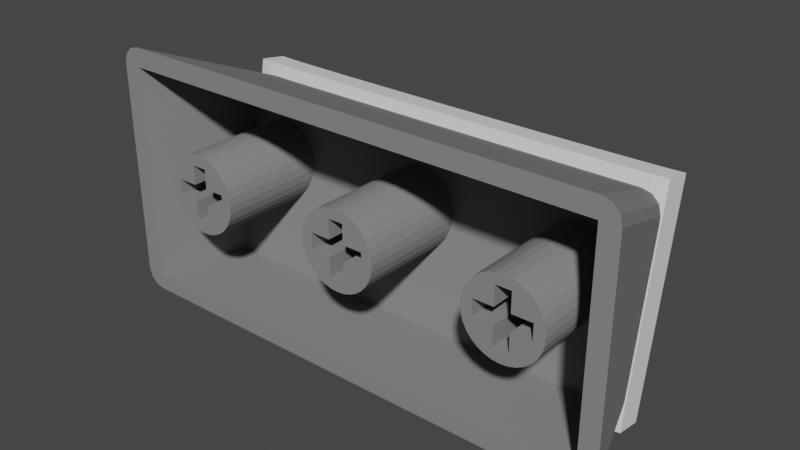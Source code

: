 # Source: Keycap-R1-2x1.blend  (saved by Blender 3.0.42; exported with 4.5.12 LTS)
import bpy
from mathutils import Matrix  # noqa: F401  (used for matrix-valued properties, if any)

bpy.ops.wm.read_factory_settings(use_empty=True)
scene = bpy.context.scene
scene.name = 'Scene'

# ---- materials (node trees are filled in below, after node groups)
mat_keycap = bpy.data.materials.new('Keycap')
mat_keycap.alpha_threshold = 0.0
mat_keycap.use_transparent_shadow = False
mat_keycap.diffuse_color = (0.2396, 0.2396, 0.2396, 1.0)
mat_keycap.specular_color = (0.01, 0.01, 0.01)
mat_keycap.roughness = 0.5

# ---- node groups
ng_auto_smooth = bpy.data.node_groups.new('Auto Smooth', 'GeometryNodeTree')
_s = ng_auto_smooth.interface.new_socket(name='Geometry', in_out='OUTPUT', socket_type='NodeSocketGeometry')
_s = ng_auto_smooth.interface.new_socket(name='Geometry', in_out='INPUT', socket_type='NodeSocketGeometry')
_s = ng_auto_smooth.interface.new_socket(name='Angle', in_out='INPUT', socket_type='NodeSocketFloat')
_s.subtype = 'ANGLE'
_s.min_value = 0.0
_s.max_value = 3.142
ng_auto_smooth.is_modifier = True
_N = ng_auto_smooth.nodes; _L = ng_auto_smooth.links
n0 = _N.new('NodeGroupOutput'); n0.name = 'Group Output'; n0.location = (480, -100)
n1 = _N.new('NodeGroupInput'); n1.name = 'Group Input'; n1.location = (-420, -300)
n2 = _N.new('NodeGroupInput'); n2.name = 'Group Input.001'; n2.location = (-60, -100)
n3 = _N.new('GeometryNodeSetShadeSmooth'); n3.name = 'Set Shade Smooth'; n3.location = (120, -100)
n3.domain = 'EDGE'
n4 = _N.new('GeometryNodeSetShadeSmooth'); n4.name = 'Set Shade Smooth.001'; n4.location = (300, -100)
n5 = _N.new('GeometryNodeInputMeshEdgeAngle'); n5.name = 'Edge Angle'; n5.location = (-420, -220)
n6 = _N.new('GeometryNodeInputEdgeSmooth'); n6.name = 'Is Edge Smooth'; n6.location = (-60, -160)
n7 = _N.new('GeometryNodeInputShadeSmooth'); n7.name = 'Is Face Smooth'; n7.location = (-240, -340)
n8 = _N.new('FunctionNodeBooleanMath'); n8.name = 'Boolean Math'; n8.location = (-60, -220)
n9 = _N.new('FunctionNodeCompare'); n9.name = 'Compare'; n9.location = (-240, -180)
n9.operation = 'LESS_EQUAL'
_L.new(n5.outputs[0], n9.inputs[0])
_L.new(n4.outputs[0], n0.inputs[0])
_L.new(n1.outputs[1], n9.inputs[1])
_L.new(n9.outputs[0], n8.inputs[0])
_L.new(n7.outputs[0], n8.inputs[1])
_L.new(n2.outputs[0], n3.inputs[0])
_L.new(n6.outputs[0], n3.inputs[1])
_L.new(n3.outputs[0], n4.inputs[0])
_L.new(n8.outputs[0], n3.inputs[2])
n0.is_active_output = True

# ---- material node trees

# ---- world
world_world = bpy.data.worlds.new('World'); scene.world = world_world
world_world.use_nodes = True; world_world.node_tree.nodes.clear()
_N = world_world.node_tree.nodes; _L = world_world.node_tree.links
n0 = _N.new('ShaderNodeOutputWorld'); n0.name = 'World Output'; n0.location = (300, 300)
n1 = _N.new('ShaderNodeBackground'); n1.name = 'Background'; n1.location = (10, 300)
n1.inputs[0].default_value = (0.05088, 0.05088, 0.05088, 1.0)
_L.new(n1.outputs[0], n0.inputs[0])
n0.is_active_output = True
world_world.color = (0.05088, 0.05088, 0.05088)
world_world.use_sun_shadow = False
world_world.sun_shadow_jitter_overblur = 0.0

# ---- meshes
me_plane = bpy.data.meshes.new('Plane')
me_plane.from_pydata([(-0.55, -0.6, -12.0), (0.55, -0.6, -12.0), (-0.55, 0.6, -12.0), (0.55, 0.6, -12.0), (2.0, -0.6, -12.0), (2.0, 0.6, -12.0), (-2.0, -0.6, -12.0), (-2.0, 0.6, -12.0), (-0.55, 2.0, -12.0), (0.55, 2.0, -12.0), (-0.55, -2.0, -12.0), (0.55, -2.0, -12.0), (-0.55, -0.6, -19.0), (0.55, -0.6, -19.0), (-0.55, 0.6, -19.0), (0.55, 0.6, -19.0), (2.0, -0.6, -19.0), (2.0, 0.6, -19.0), (-2.0, -0.6, -19.0), (-2.0, 0.6, -19.0), (-0.55, 2.0, -19.0), (0.55, 2.0, -19.0), (-0.55, -2.0, -19.0), (0.55, -2.0, -19.0), (0.0, 2.8, -12.0), (-0.5463, 2.746, -12.0), (-1.072, 2.587, -12.0), (-1.556, 2.328, -12.0), (-1.98, 1.98, -12.0), (-2.328, 1.556, -12.0), (-2.587, 1.072, -12.0), (-2.746, 0.5463, -12.0), (-2.8, -6.469e-07, -12.0), (-2.746, -0.5463, -12.0), (-2.587, -1.072, -12.0), (-2.328, -1.556, -12.0), (-1.98, -1.98, -12.0), (-1.556, -2.328, -12.0), (-1.072, -2.587, -12.0), (-0.5463, -2.746, -12.0), (2.448e-07, -2.8, -12.0), (0.5463, -2.746, -12.0), (1.072, -2.587, -12.0), (1.556, -2.328, -12.0), (1.98, -1.98, -12.0), (2.328, -1.556, -12.0), (2.587, -1.072, -12.0), (2.746, -0.5463, -12.0), (2.8, -4.911e-07, -12.0), (2.746, 0.5463, -12.0), (2.587, 1.072, -12.0), (2.328, 1.556, -12.0), (1.98, 1.98, -12.0), (1.556, 2.328, -12.0), (1.072, 2.587, -12.0), (0.5463, 2.746, -12.0), (-17.2, -7.75, -12.0), (17.2, -7.75, -12.0), (-17.2, 7.65, -12.0), (17.2, 7.65, -12.0), (-15.4, -7.75, -18.5), (15.4, -7.75, -18.5), (-14.9, 4.35, -20.35), (14.9, 4.35, -20.35), (2.448e-07, -2.8, -19.26), (-0.5463, 2.746, -20.1), (2.587, 1.072, -19.85), (2.8, -8.271e-07, -19.68), (-2.746, 0.5463, -19.77), (1.072, -2.587, -19.29), (-1.556, 2.328, -20.04), (1.98, 1.98, -19.99), (-1.556, -2.328, -19.33), (-2.587, -1.072, -19.52), (2.328, -1.556, -19.45), (-2.328, 1.556, -19.92), (1.072, 2.587, -20.08), (-0.5463, -2.746, -19.27), (2.328, 1.556, -19.92), (-2.328, -1.556, -19.45), (-2.8, -9.828e-07, -19.68), (1.556, -2.328, -19.33), (0.5463, -2.746, -19.27), (-1.072, 2.587, -20.08), (-1.072, -2.587, -19.29), (2.746, 0.5463, -19.77), (2.587, -1.072, -19.52), (-2.587, 1.072, -19.85), (-1.98, 1.98, -19.99), (1.556, 2.328, -20.04), (0.0, 2.8, -20.11), (-1.98, -1.98, -19.38), (2.746, -0.5463, -19.6), (-2.746, -0.5463, -19.6), (1.98, -1.98, -19.38), (0.5463, 2.746, -20.1), (-14.5, -7.75, -19.9), (14.5, -7.75, -19.9), (-14.5, 3.65, -21.8), (14.5, 3.65, -21.8), (17.2, 9.0, -12.0), (18.5, 7.65, -12.0), (17.85, 8.819, -12.0), (18.33, 8.325, -12.0), (-18.5, 7.65, -12.0), (-17.2, 9.0, -12.0), (-18.33, 8.325, -12.0), (-17.85, 8.819, -12.0), (18.5, -7.75, -12.0), (17.2, -9.0, -12.0), (18.33, -8.375, -12.0), (17.85, -8.833, -12.0), (-17.2, -9.0, -12.0), (-18.5, -7.75, -12.0), (-17.85, -8.833, -12.0), (-18.33, -8.375, -12.0), (15.8, 3.65, -21.8), (14.5, 5.0, -21.8), (15.63, 4.325, -21.8), (15.15, 4.819, -21.8), (-14.5, 5.0, -21.8), (-15.8, 3.65, -21.8), (-15.15, 4.819, -21.8), (-15.63, 4.325, -21.8), (14.5, -9.0, -19.9), (15.8, -7.75, -19.9), (15.15, -8.833, -19.9), (15.63, -8.375, -19.9), (-15.8, -7.75, -19.9), (-14.5, -9.0, -19.9), (-15.63, -8.375, -19.9), (-15.15, -8.833, -19.9), (-12.55, -0.6, -12.0), (-11.45, -0.6, -12.0), (-12.55, 0.6, -12.0), (-11.45, 0.6, -12.0), (-10.0, -0.6, -12.0), (-10.0, 0.6, -12.0), (-14.0, -0.6, -12.0), (-14.0, 0.6, -12.0), (-12.55, 2.0, -12.0), (-11.45, 2.0, -12.0), (-12.55, -2.0, -12.0), (-11.45, -2.0, -12.0), (-12.55, -0.6, -19.0), (-11.45, -0.6, -19.0), (-12.55, 0.6, -19.0), (-11.45, 0.6, -19.0), (-10.0, -0.6, -19.0), (-10.0, 0.6, -19.0), (-14.0, -0.6, -19.0), (-14.0, 0.6, -19.0), (-12.55, 2.0, -19.0), (-11.45, 2.0, -19.0), (-12.55, -2.0, -19.0), (-11.45, -2.0, -19.0), (-12.0, 2.8, -12.0), (-12.55, 2.746, -12.0), (-13.07, 2.587, -12.0), (-13.56, 2.328, -12.0), (-13.98, 1.98, -12.0), (-14.33, 1.556, -12.0), (-14.59, 1.072, -12.0), (-14.75, 0.5463, -12.0), (-14.8, -6.469e-07, -12.0), (-14.75, -0.5463, -12.0), (-14.59, -1.072, -12.0), (-14.33, -1.556, -12.0), (-13.98, -1.98, -12.0), (-13.56, -2.328, -12.0), (-13.07, -2.587, -12.0), (-12.55, -2.746, -12.0), (-12.0, -2.8, -12.0), (-11.45, -2.746, -12.0), (-10.93, -2.587, -12.0), (-10.44, -2.328, -12.0), (-10.02, -1.98, -12.0), (-9.672, -1.556, -12.0), (-9.413, -1.072, -12.0), (-9.254, -0.5463, -12.0), (-9.2, -4.911e-07, -12.0), (-9.254, 0.5463, -12.0), (-9.413, 1.072, -12.0), (-9.672, 1.556, -12.0), (-10.02, 1.98, -12.0), (-10.44, 2.328, -12.0), (-10.93, 2.587, -12.0), (-11.45, 2.746, -12.0), (-12.0, -2.8, -19.26), (-12.55, 2.746, -20.1), (-9.413, 1.072, -19.85), (-9.2, -8.271e-07, -19.68), (-14.75, 0.5463, -19.77), (-10.93, -2.587, -19.29), (-13.56, 2.328, -20.04), (-10.02, 1.98, -19.99), (-13.56, -2.328, -19.33), (-14.59, -1.072, -19.52), (-9.672, -1.556, -19.45), (-14.33, 1.556, -19.92), (-10.93, 2.587, -20.08), (-12.55, -2.746, -19.27), (-9.672, 1.556, -19.92), (-14.33, -1.556, -19.45), (-14.8, -9.828e-07, -19.68), (-10.44, -2.328, -19.33), (-11.45, -2.746, -19.27), (-13.07, 2.587, -20.08), (-13.07, -2.587, -19.29), (-9.254, 0.5463, -19.77), (-9.413, -1.072, -19.52), (-14.59, 1.072, -19.85), (-13.98, 1.98, -19.99), (-10.44, 2.328, -20.04), (-12.0, 2.8, -20.11), (-13.98, -1.98, -19.38), (-9.254, -0.5463, -19.6), (-14.75, -0.5463, -19.6), (-10.02, -1.98, -19.38), (-11.45, 2.746, -20.1), (11.45, -0.6, -12.0), (12.55, -0.6, -12.0), (11.45, 0.6, -12.0), (12.55, 0.6, -12.0), (14.0, -0.6, -12.0), (14.0, 0.6, -12.0), (10.0, -0.6, -12.0), (10.0, 0.6, -12.0), (11.45, 2.0, -12.0), (12.55, 2.0, -12.0), (11.45, -2.0, -12.0), (12.55, -2.0, -12.0), (11.45, -0.6, -19.0), (12.55, -0.6, -19.0), (11.45, 0.6, -19.0), (12.55, 0.6, -19.0), (14.0, -0.6, -19.0), (14.0, 0.6, -19.0), (10.0, -0.6, -19.0), (10.0, 0.6, -19.0), (11.45, 2.0, -19.0), (12.55, 2.0, -19.0), (11.45, -2.0, -19.0), (12.55, -2.0, -19.0), (12.0, 2.8, -12.0), (11.45, 2.746, -12.0), (10.93, 2.587, -12.0), (10.44, 2.328, -12.0), (10.02, 1.98, -12.0), (9.672, 1.556, -12.0), (9.413, 1.072, -12.0), (9.254, 0.5463, -12.0), (9.2, -6.469e-07, -12.0), (9.254, -0.5463, -12.0), (9.413, -1.072, -12.0), (9.672, -1.556, -12.0), (10.02, -1.98, -12.0), (10.44, -2.328, -12.0), (10.93, -2.587, -12.0), (11.45, -2.746, -12.0), (12.0, -2.8, -12.0), (12.55, -2.746, -12.0), (13.07, -2.587, -12.0), (13.56, -2.328, -12.0), (13.98, -1.98, -12.0), (14.33, -1.556, -12.0), (14.59, -1.072, -12.0), (14.75, -0.5463, -12.0), (14.8, -4.911e-07, -12.0), (14.75, 0.5463, -12.0), (14.59, 1.072, -12.0), (14.33, 1.556, -12.0), (13.98, 1.98, -12.0), (13.56, 2.328, -12.0), (13.07, 2.587, -12.0), (12.55, 2.746, -12.0), (12.0, -2.8, -19.26), (11.45, 2.746, -20.1), (14.59, 1.072, -19.85), (14.8, -8.271e-07, -19.68), (9.254, 0.5463, -19.77), (13.07, -2.587, -19.29), (10.44, 2.328, -20.04), (13.98, 1.98, -19.99), (10.44, -2.328, -19.33), (9.413, -1.072, -19.52), (14.33, -1.556, -19.45), (9.672, 1.556, -19.92), (13.07, 2.587, -20.08), (11.45, -2.746, -19.27), (14.33, 1.556, -19.92), (9.672, -1.556, -19.45), (9.2, -9.828e-07, -19.68), (13.56, -2.328, -19.33), (12.55, -2.746, -19.27), (10.93, 2.587, -20.08), (10.93, -2.587, -19.29), (14.75, 0.5463, -19.77), (14.59, -1.072, -19.52), (9.413, 1.072, -19.85), (10.02, 1.98, -19.99), (13.56, 2.328, -20.04), (12.0, 2.8, -20.11), (10.02, -1.98, -19.38), (14.75, -0.5463, -19.6), (9.254, -0.5463, -19.6), (13.98, -1.98, -19.38), (12.55, 2.746, -20.1)], [(57, 108), (58, 113)], [(12, 13, 15, 14), (15, 13, 16, 17), (12, 14, 19, 18), (14, 15, 21, 20), (13, 12, 22, 23), (5, 3, 15, 17), (10, 11, 23, 22), (9, 8, 20, 21), (7, 6, 18, 19), (0, 10, 22, 12), (4, 5, 17, 16), (3, 9, 21, 15), (2, 7, 19, 14), (11, 1, 13, 23), (1, 4, 16, 13), (8, 2, 14, 20), (6, 0, 12, 18), (48, 47, 92, 67), (35, 34, 73, 79), (49, 48, 67, 85), (36, 35, 79, 91), (50, 49, 85, 66), (37, 36, 91, 72), (51, 50, 66, 78), (38, 37, 72, 84), (25, 24, 90, 65), (52, 51, 78, 71), (39, 38, 84, 77), (26, 25, 65, 83), (53, 52, 71, 89), (40, 39, 77, 64), (27, 26, 83, 70), (54, 53, 89, 76), (41, 40, 64, 82), (28, 27, 70, 88), (55, 54, 76, 95), (42, 41, 82, 69), (29, 28, 88, 75), (24, 55, 95, 90), (43, 42, 69, 81), (30, 29, 75, 87), (44, 43, 81, 94), (31, 30, 87, 68), (45, 44, 94, 74), (32, 31, 68, 80), (46, 45, 74, 86), (33, 32, 80, 93), (47, 46, 86, 92), (34, 33, 93, 73), (40, 41, 11), (24, 25, 8), (41, 42, 11), (9, 54, 55), (25, 26, 8), (9, 53, 54), (5, 51, 52), (9, 24, 8), (8, 27, 28), (52, 9, 3), (2, 8, 28), (29, 7, 28), (3, 5, 52), (30, 7, 29), (7, 2, 28), (49, 50, 5), (26, 27, 8), (5, 50, 51), (7, 30, 31), (4, 48, 5), (31, 32, 7), (32, 6, 7), (36, 10, 0), (47, 48, 4), (6, 32, 33), (6, 33, 34), (46, 47, 4), (11, 44, 1), (6, 35, 36), (6, 36, 0), (34, 35, 6), (44, 4, 1), (46, 4, 45), (45, 4, 44), (10, 36, 37), (43, 44, 11), (10, 40, 11), (42, 43, 11), (10, 37, 38), (10, 38, 39), (10, 39, 40), (9, 55, 24), (48, 49, 5), (9, 52, 53), (108, 125, 116, 101), (100, 117, 120, 105), (112, 129, 124, 109), (57, 59, 63, 61), (78, 63, 71), (59, 58, 62, 63), (66, 63, 78), (66, 85, 63), (99, 116, 125, 97), (96, 128, 121, 98), (125, 127, 126, 124, 97), (121, 123, 122, 120, 98), (98, 120, 117, 99), (96, 129, 131, 130, 128), (97, 124, 129, 96), (99, 117, 119, 118, 116), (104, 121, 128, 113), (57, 56, 60, 61), (71, 63, 89), (62, 58, 56, 60), (61, 60, 96, 97), (108, 110, 127, 125), (110, 111, 126, 127), (111, 109, 124, 126), (116, 118, 103, 101), (118, 119, 102, 103), (119, 117, 100, 102), (128, 130, 115, 113), (130, 131, 114, 115), (131, 129, 112, 114), (104, 106, 123, 121), (106, 107, 122, 123), (107, 105, 120, 122), (99, 97, 96, 98), (100, 59, 57, 109, 111, 110, 108, 101, 103, 102), (58, 105, 107, 106, 104, 113, 115, 114, 112, 56), (56, 57, 109, 112), (59, 100, 105, 58), (89, 63, 76), (76, 63, 95), (62, 90, 63), (63, 67, 92), (90, 62, 65), (65, 62, 83), (83, 62, 70), (70, 62, 88), (88, 62, 75), (75, 62, 87), (63, 85, 67), (68, 87, 62), (279, 63, 297), (68, 62, 80), (61, 63, 279), (80, 62, 93), (73, 93, 60), (61, 92, 86), (79, 73, 60), (61, 86, 74), (91, 79, 60), (61, 74, 94), (72, 91, 60), (61, 94, 81), (61, 81, 69), (84, 72, 60), (61, 69, 82), (77, 84, 60), (61, 82, 64), (64, 77, 60), (61, 64, 60), (90, 95, 63), (144, 145, 147, 146), (147, 145, 148, 149), (144, 146, 151, 150), (146, 147, 153, 152), (145, 144, 154, 155), (137, 135, 147, 149), (142, 143, 155, 154), (141, 140, 152, 153), (139, 138, 150, 151), (132, 142, 154, 144), (136, 137, 149, 148), (135, 141, 153, 147), (134, 139, 151, 146), (143, 133, 145, 155), (133, 136, 148, 145), (140, 134, 146, 152), (138, 132, 144, 150), (180, 179, 216, 191), (167, 166, 197, 203), (181, 180, 191, 209), (168, 167, 203, 215), (182, 181, 209, 190), (169, 168, 215, 196), (183, 182, 190, 202), (170, 169, 196, 208), (157, 156, 214, 189), (184, 183, 202, 195), (171, 170, 208, 201), (158, 157, 189, 207), (185, 184, 195, 213), (172, 171, 201, 188), (159, 158, 207, 194), (186, 185, 213, 200), (173, 172, 188, 206), (160, 159, 194, 212), (187, 186, 200, 219), (174, 173, 206, 193), (161, 160, 212, 199), (156, 187, 219, 214), (175, 174, 193, 205), (162, 161, 199, 211), (176, 175, 205, 218), (163, 162, 211, 192), (177, 176, 218, 198), (164, 163, 192, 204), (178, 177, 198, 210), (165, 164, 204, 217), (179, 178, 210, 216), (166, 165, 217, 197), (172, 173, 143), (156, 157, 140), (173, 174, 143), (141, 186, 187), (157, 158, 140), (141, 185, 186), (137, 183, 184), (141, 156, 140), (140, 159, 160), (184, 141, 135), (134, 140, 160), (161, 139, 160), (135, 137, 184), (162, 139, 161), (139, 134, 160), (181, 182, 137), (158, 159, 140), (137, 182, 183), (139, 162, 163), (136, 180, 137), (163, 164, 139), (164, 138, 139), (168, 142, 132), (179, 180, 136), (138, 164, 165), (138, 165, 166), (178, 179, 136), (143, 176, 133), (138, 167, 168), (138, 168, 132), (166, 167, 138), (176, 136, 133), (178, 136, 177), (177, 136, 176), (142, 168, 169), (175, 176, 143), (142, 172, 143), (174, 175, 143), (142, 169, 170), (142, 170, 171), (142, 171, 172), (141, 187, 156), (180, 181, 137), (141, 184, 185), (232, 233, 235, 234), (235, 233, 236, 237), (232, 234, 239, 238), (234, 235, 241, 240), (233, 232, 242, 243), (225, 223, 235, 237), (230, 231, 243, 242), (229, 228, 240, 241), (227, 226, 238, 239), (220, 230, 242, 232), (224, 225, 237, 236), (223, 229, 241, 235), (222, 227, 239, 234), (231, 221, 233, 243), (221, 224, 236, 233), (228, 222, 234, 240), (226, 220, 232, 238), (268, 267, 304, 279), (255, 254, 285, 291), (269, 268, 279, 297), (256, 255, 291, 303), (270, 269, 297, 278), (257, 256, 303, 284), (271, 270, 278, 290), (258, 257, 284, 296), (245, 244, 302, 277), (272, 271, 290, 283), (259, 258, 296, 289), (246, 245, 277, 295), (273, 272, 283, 301), (260, 259, 289, 276), (247, 246, 295, 282), (274, 273, 301, 288), (261, 260, 276, 294), (248, 247, 282, 300), (275, 274, 288, 307), (262, 261, 294, 281), (249, 248, 300, 287), (244, 275, 307, 302), (263, 262, 281, 293), (250, 249, 287, 299), (264, 263, 293, 306), (251, 250, 299, 280), (265, 264, 306, 286), (252, 251, 280, 292), (266, 265, 286, 298), (253, 252, 292, 305), (267, 266, 298, 304), (254, 253, 305, 285), (260, 261, 231), (244, 245, 228), (261, 262, 231), (229, 274, 275), (245, 246, 228), (229, 273, 274), (225, 271, 272), (229, 244, 228), (228, 247, 248), (272, 229, 223), (222, 228, 248), (249, 227, 248), (223, 225, 272), (250, 227, 249), (227, 222, 248), (269, 270, 225), (246, 247, 228), (225, 270, 271), (227, 250, 251), (224, 268, 225), (251, 252, 227), (252, 226, 227), (256, 230, 220), (267, 268, 224), (226, 252, 253), (226, 253, 254), (266, 267, 224), (231, 264, 221), (226, 255, 256), (226, 256, 220), (254, 255, 226), (264, 224, 221), (266, 224, 265), (265, 224, 264), (230, 256, 257), (263, 264, 231), (230, 260, 231), (262, 263, 231), (230, 257, 258), (230, 258, 259), (230, 259, 260), (229, 275, 244), (268, 269, 225), (229, 272, 273), (297, 63, 278), (278, 63, 290), (290, 63, 283), (283, 63, 301), (301, 63, 288), (288, 63, 307), (307, 63, 302), (302, 63, 277), (277, 63, 295), (295, 63, 92), (282, 295, 92), (300, 282, 92), (287, 300, 92), (299, 287, 92), (280, 299, 92), (292, 280, 92), (61, 279, 304), (305, 292, 92), (61, 304, 298), (285, 305, 92), (285, 92, 291), (291, 92, 303), (61, 284, 92), (61, 298, 286), (61, 286, 306), (61, 306, 293), (60, 204, 62), (61, 293, 281), (296, 284, 61), (61, 281, 294), (289, 296, 61), (61, 294, 276), (276, 289, 61), (284, 303, 92), (204, 192, 62), (192, 211, 62), (211, 199, 62), (199, 212, 62), (212, 194, 62), (194, 207, 62), (207, 189, 62), (189, 214, 62), (214, 219, 62), (219, 200, 62), (200, 93, 62), (213, 93, 200), (195, 93, 213), (202, 93, 195), (190, 93, 202), (209, 93, 190), (191, 93, 209), (60, 217, 204), (216, 93, 191), (60, 197, 217), (210, 93, 216), (210, 198, 93), (198, 218, 93), (218, 205, 93), (60, 203, 197), (60, 215, 203), (60, 196, 215), (60, 208, 196), (193, 60, 205), (60, 201, 208), (206, 60, 193), (60, 188, 201), (188, 60, 206), (205, 60, 93)])
_uv = me_plane.uv_layers.new(name='UVMap')
_uv.uv.foreach_set('vector', [0.0, 0.0, 1.0, 0.0, 1.0, 1.0, 0.0, 1.0, 1.0, 1.0, 1.0, 0.0, 1.0, 0.0, 1.0, 1.0, 0.0, 0.0, 0.0, 1.0, 0.0, 1.0, 0.0, 0.0, 0.0, 1.0, 1.0, 1.0, 1.0, 1.0, 0.0, 1.0, 1.0, 0.0, 0.0, 0.0, 0.0, 0.0, 1.0, 0.0, 1.0, 1.0, 1.0, 1.0, 1.0, 1.0, 1.0, 1.0, 0.0, 0.0, 1.0, 0.0, 1.0, 0.0, 0.0, 0.0, 1.0, 1.0, 0.0, 1.0, 0.0, 1.0, 1.0, 1.0, 0.0, 1.0, 0.0, 0.0, 0.0, 0.0, 0.0, 1.0, 0.0, 0.0, 0.0, 0.0, 0.0, 0.0, 0.0, 0.0, 1.0, 0.0, 1.0, 1.0, 1.0, 1.0, 1.0, 0.0, 1.0, 1.0, 1.0, 1.0, 1.0, 1.0, 1.0, 1.0, 0.0, 1.0, 0.0, 1.0, 0.0, 1.0, 0.0, 1.0, 1.0, 0.0, 1.0, 0.0, 1.0, 0.0, 1.0, 0.0, 1.0, 0.0, 1.0, 0.0, 1.0, 0.0, 1.0, 0.0, 0.0, 1.0, 0.0, 1.0, 0.0, 1.0, 0.0, 1.0, 0.0, 0.0, 0.0, 0.0, 0.0, 0.0, 0.0, 0.0, 0.0, 0.0, 0.0, 0.0, 0.0, 0.0, 0.0, 0.0, 0.0, 0.0, 0.0, 0.0, 0.0, 0.0, 0.0, 0.0, 0.0, 0.0, 0.0, 0.0, 0.0, 0.0, 0.0, 0.0, 0.0, 0.0, 0.0, 0.0, 0.0, 0.0, 0.0, 0.0, 0.0, 0.0, 0.0, 0.0, 0.0, 0.0, 0.0, 0.0, 0.0, 0.0, 0.0, 0.0, 0.0, 0.0, 0.0, 0.0, 0.0, 0.0, 0.0, 0.0, 0.0, 0.0, 0.0, 0.0, 0.0, 0.0, 0.0, 0.0, 0.0, 0.0, 0.0, 0.0, 0.0, 0.0, 0.0, 0.0, 0.0, 0.0, 0.0, 0.0, 0.0, 0.0, 0.0, 0.0, 0.0, 0.0, 0.0, 0.0, 0.0, 0.0, 0.0, 0.0, 0.0, 0.0, 0.0, 0.0, 0.0, 0.0, 0.0, 0.0, 0.0, 0.0, 0.0, 0.0, 0.0, 0.0, 0.0, 0.0, 0.0, 0.0, 0.0, 0.0, 0.0, 0.0, 0.0, 0.0, 0.0, 0.0, 0.0, 0.0, 0.0, 0.0, 0.0, 0.0, 0.0, 0.0, 0.0, 0.0, 0.0, 0.0, 0.0, 0.0, 0.0, 0.0, 0.0, 0.0, 0.0, 0.0, 0.0, 0.0, 0.0, 0.0, 0.0, 0.0, 0.0, 0.0, 0.0, 0.0, 0.0, 0.0, 0.0, 0.0, 0.0, 0.0, 0.0, 0.0, 0.0, 0.0, 0.0, 0.0, 0.0, 0.0, 0.0, 0.0, 0.0, 0.0, 0.0, 0.0, 0.0, 0.0, 0.0, 0.0, 0.0, 0.0, 0.0, 0.0, 0.0, 0.0, 0.0, 0.0, 0.0, 0.0, 0.0, 0.0, 0.0, 0.0, 0.0, 0.0, 0.0, 0.0, 0.0, 0.0, 0.0, 0.0, 0.0, 0.0, 0.0, 0.0, 0.0, 0.0, 0.0, 0.0, 0.0, 0.0, 0.0, 0.0, 0.0, 0.0, 0.0, 0.0, 0.0, 0.0, 0.0, 0.0, 0.0, 0.0, 0.0, 0.0, 0.0, 0.0, 0.0, 0.0, 0.0, 0.0, 0.0, 0.0, 0.0, 0.0, 0.0, 0.0, 0.0, 0.0, 0.0, 0.0, 0.0, 0.0, 0.0, 0.0, 0.0, 0.0, 0.0, 0.0, 0.0, 0.0, 0.0, 0.0, 0.0, 0.0, 0.0, 0.0, 0.0, 0.0, 0.0, 0.0, 0.0, 0.0, 0.0, 0.0, 0.0, 0.0, 0.0, 0.0, 0.0, 0.0, 0.0, 0.0, 0.0, 0.0, 0.0, 0.0, 0.0, 0.0, 0.0, 0.0, 0.0, 0.0, 0.0, 0.0, 0.0, 0.0, 0.0, 0.0, 0.0, 0.0, 0.0, 0.0, 0.0, 0.0, 0.0, 0.0, 0.0, 0.0, 0.0, 0.0, 0.0, 0.0, 0.0, 0.0, 0.0, 0.0, 0.0, 0.0, 0.0, 0.0, 0.0, 0.0, 0.0, 0.0, 0.0, 0.0, 0.0, 0.0, 0.0, 0.0, 0.0, 0.0, 0.0, 0.0, 0.0, 0.0, 0.0, 0.0, 0.0, 0.0, 0.0, 0.0, 0.0, 0.0, 0.0, 0.0, 0.0, 0.0, 0.0, 0.0, 0.0, 0.0, 0.0, 0.0, 0.0, 0.0, 0.0, 0.0, 0.0, 0.0, 0.0, 0.0, 0.0, 0.0, 0.0, 0.0, 0.0, 0.0, 0.0, 0.0, 0.0, 0.0, 0.0, 0.0, 0.0, 0.0, 0.0, 0.0, 0.0, 0.0, 0.0, 0.0, 0.0, 0.0, 0.0, 0.0, 0.0, 0.0, 0.0, 0.0, 0.0, 0.0, 0.0, 0.0, 0.0, 0.0, 0.0, 0.0, 0.0, 0.0, 0.0, 0.0, 0.0, 0.0, 0.0, 0.0, 0.0, 0.0, 0.0, 0.0, 0.0, 0.0, 0.0, 0.0, 0.0, 0.0, 0.0, 0.0, 0.0, 0.0, 0.0, 0.0, 0.0, 0.0, 0.0, 0.0, 0.0, 0.0, 0.0, 0.0, 0.0, 0.0, 0.0, 0.0, 0.0, 0.0, 0.0, 0.0, 0.0, 0.0, 0.0, 0.0, 0.0, 0.0, 0.0, 0.0, 0.0, 0.0, 0.0, 0.0, 0.0, 0.0, 0.0, 0.0, 0.0, 0.0, 0.0, 0.0, 0.0, 0.0, 0.0, 0.0, 0.0, 0.0, 0.0, 0.0, 0.0, 0.0, 0.0, 0.0, 0.0, 0.0, 0.0, 0.0, 0.0, 0.0, 0.0, 0.0, 0.0, 0.0, 0.0, 0.0, 0.0, 0.0, 0.0, 0.0, 0.0, 0.0, 0.0, 0.0, 0.0, 0.0, 0.0, 0.0, 0.0, 0.0, 0.0, 0.0, 0.0, 0.0, 0.0, 0.0, 0.0, 0.0, 0.0, 0.0, 0.0, 0.0, 0.0, 0.0, 0.0, 0.0, 0.0, 0.0, 0.0, 0.0, 0.0, 0.0, 0.0, 0.0, 0.0, 0.0, 0.0, 0.0, 0.0, 0.0, 0.0, 0.0, 0.0, 0.0, 0.0, 0.0, 0.0, 0.0, 0.0, 0.0, 0.0, 0.0, 0.0, 0.0, 0.0, 0.0, 0.0, 0.0, 0.0, 0.0, 0.0, 0.0, 0.0, 0.0, 0.0, 0.0, 0.0, 0.0, 0.0, 0.0, 0.0, 0.0, 0.0, 0.0, 0.0, 0.0, 0.0, 0.0, 0.0, 0.0, 0.0, 0.0, 1.0, 0.0, 1.0, 1.0, 1.0, 0.9916, 1.0, 0.0, 0.0, 0.0, 0.0, 0.0, 0.0, 0.0, 1.0, 1.0, 0.0, 1.0, 0.0, 1.0, 1.0, 1.0, 0.0, 0.0, 0.0, 0.0, 0.0, 0.0, 0.0, 0.0, 0.0, 0.0, 0.0, 0.0, 1.0, 1.0, 1.0, 1.0, 1.0, 0.0, 1.0, 0.0, 0.0, 0.0, 0.0, 0.0, 0.0, 1.0, 0.0, 1.0, 1.0, 0.0, 1.0, 0.0, 1.0, 0.0, 1.0, 0.0, 1.0, 0.0, 0.0, 1.0, 0.0, 1.0, 0.0, 1.0, 0.0, 1.0, 0.0, 1.0, 0.0, 1.0, 0.0, 1.0, 1.0, 1.0, 1.0, 1.0, 0.0, 0.0, 0.0, 0.0, 0.0, 0.0, 0.0, 0.0, 0.0, 0.0, 1.0, 0.0, 1.0, 0.0, 0.0, 0.0, 0.0, 0.0, 1.0, 1.0, 1.0, 1.0, 1.0, 1.0, 1.0, 1.0, 1.0, 1.0, 0.0, 0.0, 0.0, 0.0, 0.0, 0.0, 0.0, 0.0, 1.0, 0.0, 0.0, 0.0, 0.0, 0.0, 1.0, 0.0, 0.0, 0.0, 0.0, 0.0, 0.0, 0.0, 0.0, 0.9916, 0.0, 1.0, 0.0, 0.0, 0.0, 0.0, 1.0, 0.0, 0.0, 0.0, 0.0, 0.0, 1.0, 0.0, 0.0, 0.0, 0.0, 0.0, 0.0, 0.0, 0.0, 0.0, 0.0, 0.0, 0.0, 0.0, 0.0, 0.0, 0.0, 0.0, 0.0, 0.0, 0.0, 0.0, 0.0, 0.0, 0.0, 0.0, 0.0, 0.0, 0.0, 0.0, 0.0, 0.0, 0.0, 0.0, 0.0, 0.0, 0.0, 0.0, 0.0, 0.0, 0.0, 0.0, 0.0, 0.0, 0.0, 0.0, 0.0, 0.0, 0.0, 0.0, 0.0, 0.0, 0.0, 0.0, 0.0, 0.0, 0.0, 0.0, 0.0, 0.0, 0.0, 0.0, 0.0, 0.0, 0.0, 0.0, 0.0, 0.0, 0.0, 0.0, 0.0, 0.0, 0.0, 0.0, 0.0, 0.0, 0.0, 0.0, 0.0, 0.0, 0.0, 0.0, 0.0, 0.0, 0.0, 0.0, 0.0, 0.0, 0.0, 0.0, 0.0, 0.0, 0.0, 0.0, 0.0, 0.0, 0.0, 0.0, 0.0, 0.0, 0.0, 0.0, 0.0, 0.0, 0.0, 0.0, 0.0, 0.0, 1.0, 1.0, 1.0, 0.0, 0.0, 0.0, 0.0, 0.0, 0.0, 0.0, 0.0, 0.0, 0.0, 0.0, 0.0, 0.0, 0.0, 0.0, 0.0, 1.0, 0.0, 0.0, 0.0, 0.0, 0.0, 0.0, 0.0, 0.0, 0.0, 0.0, 0.0, 0.0, 0.0, 0.0, 0.0, 0.0, 0.0, 0.0, 0.0, 0.0, 1.0, 0.0, 0.0, 0.0, 0.0, 0.0, 0.0, 0.0, 0.0, 0.0, 0.0, 0.0, 0.0, 0.0, 0.0, 0.0, 0.0, 0.0, 0.0, 0.0, 0.0, 0.0, 0.0, 0.0, 0.0, 0.0, 0.0, 0.0, 0.0, 0.0, 0.0, 0.0, 0.0, 0.0, 0.0, 0.0, 0.0, 0.0, 0.0, 0.0, 0.0, 0.0, 0.0, 0.0, 0.0, 0.0, 0.0, 0.0, 0.0, 0.0, 0.0, 0.0, 0.0, 0.0, 0.0, 0.0, 0.0, 0.0, 0.0, 0.0, 0.0, 0.0, 0.0, 0.0, 0.0, 0.0, 0.0, 0.0, 0.0, 0.0, 0.0, 0.0, 0.0, 0.0, 0.0, 0.0, 0.0, 0.0, 0.0, 0.0, 0.0, 0.0, 0.0, 0.0, 0.0, 0.0, 0.0, 0.0, 0.0, 0.0, 0.0, 0.0, 0.0, 0.0, 0.0, 0.0, 0.0, 0.0, 0.0, 0.0, 0.0, 0.0, 0.0, 0.0, 0.0, 0.0, 0.0, 0.0, 0.0, 0.0, 0.0, 0.0, 0.0, 0.0, 0.0, 0.0, 0.0, 0.0, 0.0, 0.0, 0.0, 0.0, 0.0, 0.0, 0.0, 0.0, 0.0, 0.0, 0.0, 0.0, 0.0, 0.0, 0.0, 0.0, 0.0, 0.0, 0.0, 0.0, 0.0, 0.0, 0.0, 0.0, 0.0, 0.0, 0.0, 0.0, 0.0, 0.0, 0.0, 0.0, 0.0, 0.0, 0.0, 0.0, 0.0, 0.0, 0.0, 0.0, 0.0, 0.0, 0.0, 0.0, 0.0, 0.0, 0.0, 0.0, 0.0, 0.0, 0.0, 0.0, 0.0, 0.0, 0.0, 0.0, 0.0, 0.0, 0.0, 0.0, 0.0, 0.0, 0.0, 0.0, 0.0, 0.0, 0.0, 0.0, 0.0, 0.0, 0.0, 0.0, 0.0, 0.0, 0.0, 0.0, 0.0, 0.0, 0.0, 0.0, 0.0, 0.0, 0.0, 0.0, 0.0, 0.0, 0.0, 0.0, 0.0, 0.0, 1.0, 0.0, 1.0, 1.0, 0.0, 1.0, 1.0, 1.0, 1.0, 0.0, 1.0, 0.0, 1.0, 1.0, 0.0, 0.0, 0.0, 1.0, 0.0, 1.0, 0.0, 0.0, 0.0, 1.0, 1.0, 1.0, 1.0, 1.0, 0.0, 1.0, 1.0, 0.0, 0.0, 0.0, 0.0, 0.0, 1.0, 0.0, 1.0, 1.0, 1.0, 1.0, 1.0, 1.0, 1.0, 1.0, 0.0, 0.0, 1.0, 0.0, 1.0, 0.0, 0.0, 0.0, 1.0, 1.0, 0.0, 1.0, 0.0, 1.0, 1.0, 1.0, 0.0, 1.0, 0.0, 0.0, 0.0, 0.0, 0.0, 1.0, 0.0, 0.0, 0.0, 0.0, 0.0, 0.0, 0.0, 0.0, 1.0, 0.0, 1.0, 1.0, 1.0, 1.0, 1.0, 0.0, 1.0, 1.0, 1.0, 1.0, 1.0, 1.0, 1.0, 1.0, 0.0, 1.0, 0.0, 1.0, 0.0, 1.0, 0.0, 1.0, 1.0, 0.0, 1.0, 0.0, 1.0, 0.0, 1.0, 0.0, 1.0, 0.0, 1.0, 0.0, 1.0, 0.0, 1.0, 0.0, 0.0, 1.0, 0.0, 1.0, 0.0, 1.0, 0.0, 1.0, 0.0, 0.0, 0.0, 0.0, 0.0, 0.0, 0.0, 0.0, 0.0, 0.0, 0.0, 0.0, 0.0, 0.0, 0.0, 0.0, 0.0, 0.0, 0.0, 0.0, 0.0, 0.0, 0.0, 0.0, 0.0, 0.0, 0.0, 0.0, 0.0, 0.0, 0.0, 0.0, 0.0, 0.0, 0.0, 0.0, 0.0, 0.0, 0.0, 0.0, 0.0, 0.0, 0.0, 0.0, 0.0, 0.0, 0.0, 0.0, 0.0, 0.0, 0.0, 0.0, 0.0, 0.0, 0.0, 0.0, 0.0, 0.0, 0.0, 0.0, 0.0, 0.0, 0.0, 0.0, 0.0, 0.0, 0.0, 0.0, 0.0, 0.0, 0.0, 0.0, 0.0, 0.0, 0.0, 0.0, 0.0, 0.0, 0.0, 0.0, 0.0, 0.0, 0.0, 0.0, 0.0, 0.0, 0.0, 0.0, 0.0, 0.0, 0.0, 0.0, 0.0, 0.0, 0.0, 0.0, 0.0, 0.0, 0.0, 0.0, 0.0, 0.0, 0.0, 0.0, 0.0, 0.0, 0.0, 0.0, 0.0, 0.0, 0.0, 0.0, 0.0, 0.0, 0.0, 0.0, 0.0, 0.0, 0.0, 0.0, 0.0, 0.0, 0.0, 0.0, 0.0, 0.0, 0.0, 0.0, 0.0, 0.0, 0.0, 0.0, 0.0, 0.0, 0.0, 0.0, 0.0, 0.0, 0.0, 0.0, 0.0, 0.0, 0.0, 0.0, 0.0, 0.0, 0.0, 0.0, 0.0, 0.0, 0.0, 0.0, 0.0, 0.0, 0.0, 0.0, 0.0, 0.0, 0.0, 0.0, 0.0, 0.0, 0.0, 0.0, 0.0, 0.0, 0.0, 0.0, 0.0, 0.0, 0.0, 0.0, 0.0, 0.0, 0.0, 0.0, 0.0, 0.0, 0.0, 0.0, 0.0, 0.0, 0.0, 0.0, 0.0, 0.0, 0.0, 0.0, 0.0, 0.0, 0.0, 0.0, 0.0, 0.0, 0.0, 0.0, 0.0, 0.0, 0.0, 0.0, 0.0, 0.0, 0.0, 0.0, 0.0, 0.0, 0.0, 0.0, 0.0, 0.0, 0.0, 0.0, 0.0, 0.0, 0.0, 0.0, 0.0, 0.0, 0.0, 0.0, 0.0, 0.0, 0.0, 0.0, 0.0, 0.0, 0.0, 0.0, 0.0, 0.0, 0.0, 0.0, 0.0, 0.0, 0.0, 0.0, 0.0, 0.0, 0.0, 0.0, 0.0, 0.0, 0.0, 0.0, 0.0, 0.0, 0.0, 0.0, 0.0, 0.0, 0.0, 0.0, 0.0, 0.0, 0.0, 0.0, 0.0, 0.0, 0.0, 0.0, 0.0, 0.0, 0.0, 0.0, 0.0, 0.0, 0.0, 0.0, 0.0, 0.0, 0.0, 0.0, 0.0, 0.0, 0.0, 0.0, 0.0, 0.0, 0.0, 0.0, 0.0, 0.0, 0.0, 0.0, 0.0, 0.0, 0.0, 0.0, 0.0, 0.0, 0.0, 0.0, 0.0, 0.0, 0.0, 0.0, 0.0, 0.0, 0.0, 0.0, 0.0, 0.0, 0.0, 0.0, 0.0, 0.0, 0.0, 0.0, 0.0, 0.0, 0.0, 0.0, 0.0, 0.0, 0.0, 0.0, 0.0, 0.0, 0.0, 0.0, 0.0, 0.0, 0.0, 0.0, 0.0, 0.0, 0.0, 0.0, 0.0, 0.0, 0.0, 0.0, 0.0, 0.0, 0.0, 0.0, 0.0, 0.0, 0.0, 0.0, 0.0, 0.0, 0.0, 0.0, 0.0, 0.0, 0.0, 0.0, 0.0, 0.0, 0.0, 0.0, 0.0, 0.0, 0.0, 0.0, 0.0, 0.0, 0.0, 0.0, 0.0, 0.0, 0.0, 0.0, 0.0, 0.0, 0.0, 0.0, 0.0, 0.0, 0.0, 0.0, 0.0, 0.0, 0.0, 0.0, 0.0, 0.0, 0.0, 0.0, 0.0, 0.0, 0.0, 0.0, 0.0, 0.0, 0.0, 0.0, 0.0, 0.0, 0.0, 0.0, 0.0, 0.0, 0.0, 0.0, 0.0, 0.0, 0.0, 0.0, 0.0, 0.0, 0.0, 0.0, 0.0, 0.0, 0.0, 0.0, 0.0, 0.0, 0.0, 0.0, 0.0, 0.0, 0.0, 0.0, 0.0, 0.0, 0.0, 0.0, 0.0, 0.0, 0.0, 0.0, 0.0, 0.0, 0.0, 0.0, 0.0, 0.0, 0.0, 0.0, 0.0, 0.0, 0.0, 0.0, 0.0, 0.0, 0.0, 0.0, 0.0, 0.0, 0.0, 0.0, 0.0, 0.0, 0.0, 0.0, 0.0, 0.0, 0.0, 0.0, 0.0, 0.0, 0.0, 0.0, 0.0, 0.0, 0.0, 0.0, 0.0, 0.0, 0.0, 0.0, 0.0, 0.0, 0.0, 0.0, 0.0, 0.0, 0.0, 0.0, 0.0, 0.0, 0.0, 0.0, 0.0, 0.0, 0.0, 0.0, 0.0, 0.0, 0.0, 0.0, 0.0, 0.0, 0.0, 0.0, 0.0, 0.0, 0.0, 0.0, 0.0, 0.0, 0.0, 0.0, 0.0, 0.0, 0.0, 0.0, 0.0, 0.0, 0.0, 0.0, 0.0, 0.0, 0.0, 0.0, 0.0, 0.0, 0.0, 0.0, 0.0, 0.0, 0.0, 0.0, 0.0, 0.0, 0.0, 0.0, 0.0, 0.0, 0.0, 0.0, 0.0, 0.0, 0.0, 0.0, 0.0, 0.0, 1.0, 0.0, 1.0, 1.0, 0.0, 1.0, 1.0, 1.0, 1.0, 0.0, 1.0, 0.0, 1.0, 1.0, 0.0, 0.0, 0.0, 1.0, 0.0, 1.0, 0.0, 0.0, 0.0, 1.0, 1.0, 1.0, 1.0, 1.0, 0.0, 1.0, 1.0, 0.0, 0.0, 0.0, 0.0, 0.0, 1.0, 0.0, 1.0, 1.0, 1.0, 1.0, 1.0, 1.0, 1.0, 1.0, 0.0, 0.0, 1.0, 0.0, 1.0, 0.0, 0.0, 0.0, 1.0, 1.0, 0.0, 1.0, 0.0, 1.0, 1.0, 1.0, 0.0, 1.0, 0.0, 0.0, 0.0, 0.0, 0.0, 1.0, 0.0, 0.0, 0.0, 0.0, 0.0, 0.0, 0.0, 0.0, 1.0, 0.0, 1.0, 1.0, 1.0, 1.0, 1.0, 0.0, 1.0, 1.0, 1.0, 1.0, 1.0, 1.0, 1.0, 1.0, 0.0, 1.0, 0.0, 1.0, 0.0, 1.0, 0.0, 1.0, 1.0, 0.0, 1.0, 0.0, 1.0, 0.0, 1.0, 0.0, 1.0, 0.0, 1.0, 0.0, 1.0, 0.0, 1.0, 0.0, 0.0, 1.0, 0.0, 1.0, 0.0, 1.0, 0.0, 1.0, 0.0, 0.0, 0.0, 0.0, 0.0, 0.0, 0.0, 0.0, 0.0, 0.0, 0.0, 0.0, 0.0, 0.0, 0.0, 0.0, 0.0, 0.0, 0.0, 0.0, 0.0, 0.0, 0.0, 0.0, 0.0, 0.0, 0.0, 0.0, 0.0, 0.0, 0.0, 0.0, 0.0, 0.0, 0.0, 0.0, 0.0, 0.0, 0.0, 0.0, 0.0, 0.0, 0.0, 0.0, 0.0, 0.0, 0.0, 0.0, 0.0, 0.0, 0.0, 0.0, 0.0, 0.0, 0.0, 0.0, 0.0, 0.0, 0.0, 0.0, 0.0, 0.0, 0.0, 0.0, 0.0, 0.0, 0.0, 0.0, 0.0, 0.0, 0.0, 0.0, 0.0, 0.0, 0.0, 0.0, 0.0, 0.0, 0.0, 0.0, 0.0, 0.0, 0.0, 0.0, 0.0, 0.0, 0.0, 0.0, 0.0, 0.0, 0.0, 0.0, 0.0, 0.0, 0.0, 0.0, 0.0, 0.0, 0.0, 0.0, 0.0, 0.0, 0.0, 0.0, 0.0, 0.0, 0.0, 0.0, 0.0, 0.0, 0.0, 0.0, 0.0, 0.0, 0.0, 0.0, 0.0, 0.0, 0.0, 0.0, 0.0, 0.0, 0.0, 0.0, 0.0, 0.0, 0.0, 0.0, 0.0, 0.0, 0.0, 0.0, 0.0, 0.0, 0.0, 0.0, 0.0, 0.0, 0.0, 0.0, 0.0, 0.0, 0.0, 0.0, 0.0, 0.0, 0.0, 0.0, 0.0, 0.0, 0.0, 0.0, 0.0, 0.0, 0.0, 0.0, 0.0, 0.0, 0.0, 0.0, 0.0, 0.0, 0.0, 0.0, 0.0, 0.0, 0.0, 0.0, 0.0, 0.0, 0.0, 0.0, 0.0, 0.0, 0.0, 0.0, 0.0, 0.0, 0.0, 0.0, 0.0, 0.0, 0.0, 0.0, 0.0, 0.0, 0.0, 0.0, 0.0, 0.0, 0.0, 0.0, 0.0, 0.0, 0.0, 0.0, 0.0, 0.0, 0.0, 0.0, 0.0, 0.0, 0.0, 0.0, 0.0, 0.0, 0.0, 0.0, 0.0, 0.0, 0.0, 0.0, 0.0, 0.0, 0.0, 0.0, 0.0, 0.0, 0.0, 0.0, 0.0, 0.0, 0.0, 0.0, 0.0, 0.0, 0.0, 0.0, 0.0, 0.0, 0.0, 0.0, 0.0, 0.0, 0.0, 0.0, 0.0, 0.0, 0.0, 0.0, 0.0, 0.0, 0.0, 0.0, 0.0, 0.0, 0.0, 0.0, 0.0, 0.0, 0.0, 0.0, 0.0, 0.0, 0.0, 0.0, 0.0, 0.0, 0.0, 0.0, 0.0, 0.0, 0.0, 0.0, 0.0, 0.0, 0.0, 0.0, 0.0, 0.0, 0.0, 0.0, 0.0, 0.0, 0.0, 0.0, 0.0, 0.0, 0.0, 0.0, 0.0, 0.0, 0.0, 0.0, 0.0, 0.0, 0.0, 0.0, 0.0, 0.0, 0.0, 0.0, 0.0, 0.0, 0.0, 0.0, 0.0, 0.0, 0.0, 0.0, 0.0, 0.0, 0.0, 0.0, 0.0, 0.0, 0.0, 0.0, 0.0, 0.0, 0.0, 0.0, 0.0, 0.0, 0.0, 0.0, 0.0, 0.0, 0.0, 0.0, 0.0, 0.0, 0.0, 0.0, 0.0, 0.0, 0.0, 0.0, 0.0, 0.0, 0.0, 0.0, 0.0, 0.0, 0.0, 0.0, 0.0, 0.0, 0.0, 0.0, 0.0, 0.0, 0.0, 0.0, 0.0, 0.0, 0.0, 0.0, 0.0, 0.0, 0.0, 0.0, 0.0, 0.0, 0.0, 0.0, 0.0, 0.0, 0.0, 0.0, 0.0, 0.0, 0.0, 0.0, 0.0, 0.0, 0.0, 0.0, 0.0, 0.0, 0.0, 0.0, 0.0, 0.0, 0.0, 0.0, 0.0, 0.0, 0.0, 0.0, 0.0, 0.0, 0.0, 0.0, 0.0, 0.0, 0.0, 0.0, 0.0, 0.0, 0.0, 0.0, 0.0, 0.0, 0.0, 0.0, 0.0, 0.0, 0.0, 0.0, 0.0, 0.0, 0.0, 0.0, 0.0, 0.0, 0.0, 0.0, 0.0, 0.0, 0.0, 0.0, 0.0, 0.0, 0.0, 0.0, 0.0, 0.0, 0.0, 0.0, 0.0, 0.0, 0.0, 0.0, 0.0, 0.0, 0.0, 0.0, 0.0, 0.0, 0.0, 0.0, 0.0, 0.0, 0.0, 0.0, 0.0, 0.0, 0.0, 0.0, 0.0, 0.0, 0.0, 0.0, 0.0, 0.0, 0.0, 0.0, 0.0, 0.0, 0.0, 0.0, 0.0, 0.0, 0.0, 0.0, 0.0, 0.0, 0.0, 0.0, 0.0, 0.0, 0.0, 0.0, 0.0, 0.0, 0.0, 0.0, 0.0, 0.0, 0.0, 0.0, 0.0, 0.0, 0.0, 0.0, 0.0, 0.0, 0.0, 0.0, 0.0, 0.0, 0.0, 0.0, 0.0, 0.0, 0.0, 0.0, 0.0, 0.0, 0.0, 0.0, 0.0, 0.0, 0.0, 0.0, 0.0, 0.0, 0.0, 0.0, 0.0, 0.0, 0.0, 0.0, 0.0, 0.0, 0.0, 0.0, 0.0, 0.0, 0.0, 0.0, 0.0, 0.0, 0.0, 0.0, 0.0, 0.0, 0.0, 0.0, 0.0, 0.0, 0.0, 0.0, 0.0, 0.0, 0.0, 0.0, 0.0, 0.0, 0.0, 0.0, 0.0, 0.0, 0.0, 0.0, 0.0, 0.0, 0.0, 0.0, 0.0, 0.0, 0.0, 0.0, 0.0, 0.0, 0.0, 0.0, 0.0, 0.0, 0.0, 0.0, 0.0, 0.0, 0.0, 0.0, 0.0, 0.0, 0.0, 0.0, 0.0, 0.0, 0.0, 0.0, 0.0, 0.0, 0.0, 0.0, 0.0, 0.0, 0.0, 0.0, 0.0, 0.0, 0.0, 0.0, 0.0, 0.0, 0.0, 0.0, 0.0, 0.0, 0.0, 0.0, 0.0, 0.0, 0.0, 0.0, 0.0, 0.0, 0.0, 0.0, 0.0, 0.0, 0.0, 0.0, 0.0, 0.0, 0.0, 0.0, 0.0, 0.0, 0.0, 0.0, 0.0, 0.0, 0.0, 0.0, 0.0, 0.0, 0.0, 0.0, 0.0, 0.0, 0.0, 0.0, 0.0, 0.0, 0.0, 0.0, 0.0, 0.0, 0.0, 0.0, 0.0, 0.0, 0.0, 0.0, 0.0, 0.0, 0.0, 0.0, 0.0, 0.0, 0.0, 0.0, 0.0, 0.0, 0.0, 0.0, 0.0, 0.0, 0.0, 0.0, 0.0, 0.0, 0.0, 0.0, 0.0, 0.0, 0.0, 0.0, 0.0, 0.0, 0.0, 0.0, 0.0, 0.0, 0.0, 0.0, 0.0, 0.0, 0.0, 0.0, 0.0, 0.0, 0.0, 0.0, 0.0, 0.0, 0.0, 0.0, 0.0, 0.0, 0.0, 0.0, 0.0, 0.0, 0.0, 0.0, 0.0, 0.0, 0.0, 0.0, 0.0, 0.0, 0.0, 0.0, 0.0, 0.0, 0.0, 0.0, 0.0, 0.0, 0.0, 0.0, 0.0, 0.0, 0.0, 0.0, 0.0, 0.0, 0.0, 0.0, 0.0, 0.0, 0.0, 0.0, 0.0, 0.0, 0.0, 0.0, 0.0, 0.0, 0.0, 0.0, 0.0, 0.0, 0.0, 0.0, 0.0, 0.0, 0.0, 0.0, 0.0, 0.0, 0.0, 0.0, 0.0, 0.0, 0.0, 0.0, 0.0, 0.0, 0.0, 0.0, 0.0, 0.0, 0.0, 0.0, 0.0, 0.0, 0.0, 0.0, 0.0, 0.0, 0.0, 0.0, 0.0, 0.0, 0.0, 0.0, 0.0, 0.0, 0.0, 0.0, 0.0, 0.0, 0.0, 0.0, 0.0, 0.0, 0.0, 0.0, 0.0, 0.0, 0.0, 0.0, 0.0, 0.0, 0.0, 0.0, 0.0, 0.0, 0.0, 0.0, 0.0, 0.0, 0.0, 0.0, 0.0, 0.0, 0.0, 0.0, 0.0, 0.0, 0.0, 0.0, 0.0, 0.0, 0.0, 0.0, 0.0, 0.0, 0.0, 0.0, 0.0, 0.0, 0.0, 0.0, 0.0, 0.0, 0.0, 0.0, 0.0, 0.0, 0.0, 0.0, 0.0, 0.0, 0.0, 0.0, 0.0, 0.0, 0.0, 0.0, 0.0, 0.0, 0.0, 0.0, 0.0, 0.0, 0.0, 0.0, 0.0, 0.0, 0.0, 0.0, 0.0, 0.0, 0.0, 0.0, 0.0, 0.0, 0.0, 0.0, 0.0, 0.0, 0.0, 0.0, 0.0, 0.0, 0.0, 0.0, 0.0, 0.0, 0.0, 0.0, 0.0, 0.0, 0.0, 0.0, 0.0, 0.0, 0.0, 0.0, 0.0, 0.0, 0.0, 0.0, 0.0, 0.0, 0.0, 0.0, 0.0, 0.0, 0.0, 0.0, 0.0, 0.0, 0.0, 0.0, 0.0, 0.0, 0.0, 0.0, 0.0, 0.0, 0.0, 0.0, 0.0, 0.0, 0.0, 0.0, 0.0, 0.0, 0.0, 0.0, 0.0, 0.0, 0.0, 0.0, 0.0, 0.0, 0.0, 0.0, 0.0, 0.0, 0.0, 0.0, 0.0, 0.0, 0.0, 0.0, 0.0, 0.0, 0.0, 0.0, 0.0, 0.0, 0.0, 0.0, 0.0, 0.0, 0.0, 0.0, 0.0, 0.0, 0.0, 0.0, 0.0, 0.0, 0.0, 0.0, 0.0, 0.0, 0.0, 0.0, 0.0, 0.0, 0.0, 0.0, 0.0, 0.0, 0.0, 0.0])
me_plane.materials.append(mat_keycap)
me_plane.use_remesh_fix_poles = True
me_plane.use_remesh_preserve_attributes = False
me_plane.update()
me_mesh = bpy.data.meshes.new('Mesh')
me_mesh.from_pydata([(-16.0, 0.8, 5.452e-17), (-14.99, 0.6854, 5.238e-17), (-13.07, 0.5917, 4.645e-17), (-10.44, 0.5188, 3.749e-17), (-7.259, 0.4667, 2.625e-17), (-3.72, 0.4354, 1.35e-17), (2.384e-07, 0.425, 4.136e-24), (3.72, 0.4354, -1.35e-17), (7.259, 0.4667, -2.625e-17), (10.44, 0.5188, -3.749e-17), (13.07, 0.5917, -4.645e-17), (14.99, 0.6854, -5.238e-17), (16.0, 0.8, -5.452e-17), (-16.0, 0.8, -16.0), (-14.99, 0.6854, -16.0), (-13.07, 0.5917, -16.0), (-10.44, 0.5188, -16.0), (-7.259, 0.4667, -16.0), (-3.72, 0.4354, -16.0), (2.384e-07, 0.425, -16.0), (3.72, 0.4354, -16.0), (7.259, 0.4667, -16.0), (10.44, 0.5188, -16.0), (13.07, 0.5917, -16.0), (14.99, 0.6854, -16.0), (16.0, 0.8, -16.0), (-16.0, 2.8, 5.452e-17), (-14.99, 2.685, 5.238e-17), (-13.07, 2.592, 4.645e-17), (-10.44, 2.519, 3.749e-17), (-7.259, 2.467, 2.625e-17), (-3.72, 2.435, 1.35e-17), (2.366e-07, 2.425, 4.136e-24), (3.72, 2.435, -1.35e-17), (7.259, 2.467, -2.625e-17), (10.44, 2.519, -3.749e-17), (13.07, 2.592, -4.645e-17), (14.99, 2.685, -5.238e-17), (16.0, 2.8, -5.452e-17), (-16.0, 2.8, -16.0), (-14.99, 2.685, -16.0), (-13.07, 2.592, -16.0), (-10.44, 2.519, -16.0), (-7.259, 2.467, -16.0), (-3.72, 2.435, -16.0), (2.366e-07, 2.425, -16.0), (3.72, 2.435, -16.0), (7.259, 2.467, -16.0), (10.44, 2.519, -16.0), (13.07, 2.592, -16.0), (14.99, 2.685, -16.0), (16.0, 2.8, -16.0)], [], [(10, 23, 24, 11), (0, 13, 14, 1), (7, 20, 21, 8), (4, 17, 18, 5), (11, 24, 25, 12), (1, 14, 15, 2), (8, 21, 22, 9), (5, 18, 19, 6), (2, 15, 16, 3), (9, 22, 23, 10), (6, 19, 20, 7), (3, 16, 17, 4), (36, 37, 50, 49), (26, 27, 40, 39), (33, 34, 47, 46), (30, 31, 44, 43), (37, 38, 51, 50), (27, 28, 41, 40), (34, 35, 48, 47), (31, 32, 45, 44), (28, 29, 42, 41), (35, 36, 49, 48), (32, 33, 46, 45), (29, 30, 43, 42), (10, 11, 37, 36), (3, 4, 30, 29), (20, 19, 45, 46), (11, 12, 38, 37), (4, 5, 31, 30), (21, 20, 46, 47), (14, 13, 39, 40), (13, 0, 26, 39), (5, 6, 32, 31), (22, 21, 47, 48), (15, 14, 40, 41), (6, 7, 33, 32), (23, 22, 48, 49), (16, 15, 41, 42), (7, 8, 34, 33), (24, 23, 49, 50), (0, 1, 27, 26), (17, 16, 42, 43), (8, 9, 35, 34), (25, 24, 50, 51), (1, 2, 28, 27), (18, 17, 43, 44), (9, 10, 36, 35), (2, 3, 29, 28), (19, 18, 44, 45), (12, 25, 51, 38)])
me_mesh.materials.append(None)
me_mesh.use_remesh_fix_poles = True
me_mesh.use_remesh_preserve_attributes = False
me_mesh.update()

# ---- curves / text
cu_beziercurve_001 = bpy.data.curves.new('BezierCurve.001', 'CURVE')
cu_beziercurve_001.dimensions = '3D'
_sp = cu_beziercurve_001.splines.new('BEZIER'); _sp.bezier_points.add(1)
_sp.bezier_points.foreach_set('co', [-16.0, 0.8, 5.452e-17, 16.0, 0.8, -5.452e-17])
_sp.bezier_points.foreach_set('handle_left', [-16.69, 0.9715, 5.452e-17, 14.0, 0.3, -5.452e-17])
_sp.bezier_points.foreach_set('handle_right', [-14.0, 0.3, 5.452e-17, 16.97, 1.043, -5.452e-17])
for _p, _l, _r in zip(_sp.bezier_points, ['ALIGNED', 'ALIGNED'], ['ALIGNED', 'ALIGNED']): _p.handle_left_type = _l; _p.handle_right_type = _r
_sp.order_u = 0
_sp.order_v = 0
cu_beziercurve_001.use_path = True
cu_beziercurve_001.fill_mode = 'FULL'

# ---- objects
ob_beziercurve = bpy.data.objects.new('BezierCurve', cu_beziercurve_001)
ob_plane = bpy.data.objects.new('Plane', me_plane)
ob_beziercurve_001 = bpy.data.objects.new('BezierCurve.001', me_mesh)

# ---- transforms, parenting, visibility, modifiers, constraints
ob_beziercurve.location = (-5.736e-17, 21.11, 6.082)
ob_beziercurve.rotation_euler = (-0.1658, 0.0, 3.477e-17)
ob_plane.location = (0.0, 0.0, 0.0)
ob_plane.rotation_euler = (1.571, -0.0, 0.0)
_m = ob_plane.modifiers.new('Boolean', 'BOOLEAN')
_m.object = ob_beziercurve_001
ob_beziercurve_001.location = (-5.736e-17, 21.11, 6.082)
ob_beziercurve_001.rotation_euler = (-0.1658, 0.0, 3.477e-17)
_m = ob_beziercurve_001.modifiers.new('Auto Smooth', 'NODES')
_m.node_group = ng_auto_smooth
_gi = [s.identifier for s in ng_auto_smooth.interface.items_tree if s.item_type == 'SOCKET' and s.in_out == 'INPUT']
_m[_gi[1]] = 3.142  # Angle

# ---- collection membership
scene.collection.objects.link(ob_beziercurve)
scene.collection.objects.link(ob_plane)
scene.collection.objects.link(ob_beziercurve_001)

# ---- scene / render settings (as saved in the file)
scene.frame_start = 1; scene.frame_end = 250; scene.frame_set(1)
scene.render.engine = 'BLENDER_EEVEE_NEXT'
scene.cycles.use_denoising = False
scene.cycles.samples = 128
scene.cycles.sampling_pattern = 'TABULATED_SOBOL'
scene.cycles.use_adaptive_sampling = False
scene.cycles.use_light_tree = False
scene.view_settings.view_transform = 'Filmic'
bpy.context.view_layer.update()

# ---- added for rendering (the .blend has no active camera and no usable light): camera, sun
cam_auto = bpy.data.cameras.new('AutoCamera')
cam_auto.lens = 50.0
cam_auto.sensor_width = 36.0
cam_auto.clip_end = 1000.0
ob_auto_camera = bpy.data.objects.new('AutoCamera', cam_auto)
scene.collection.objects.link(ob_auto_camera)
ob_auto_camera.location = (40.0842, -30.1676, 31.4871)
ob_auto_camera.rotation_euler = (1.09748, -7.21219e-08, 0.694738)
scene.camera = ob_auto_camera
light_auto_sun = bpy.data.lights.new('AutoSun', 'SUN')
light_auto_sun.energy = 3.0
light_auto_sun.angle = 0.0523599
ob_auto_sun = bpy.data.objects.new('AutoSun', light_auto_sun)
scene.collection.objects.link(ob_auto_sun)
ob_auto_sun.rotation_euler = (0.872665, 0.174533, 0.523599)
bpy.context.view_layer.update()
